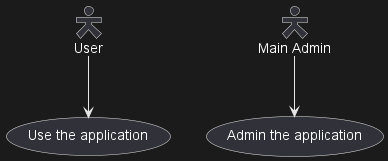

The diagram above was rendered by PlantUML. Its source (embedded in the PNG):
@startuml
skinparam actorStyle Hollow 
:User: --> (Use)
"Main Admin" as Admin
"Use the application" as (Use)
Admin --> (Admin the application)
@enduml